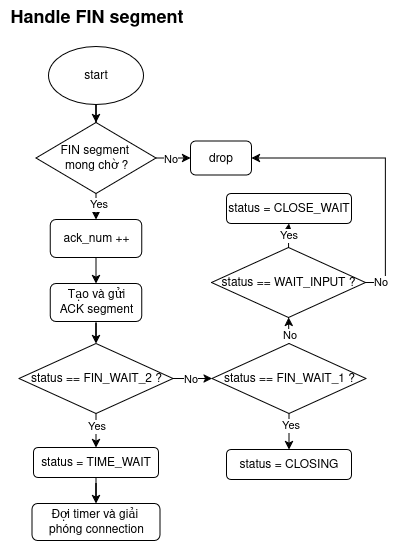

The diagram above was exported from draw.io. Its source (the exported page's mxGraphModel, read from the mxfile embedded in the PNG):
<mxGraphModel dx="1289" dy="834" grid="0" gridSize="10" guides="1" tooltips="1" connect="1" arrows="1" fold="1" page="0" pageScale="1" pageWidth="850" pageHeight="1100" math="0" shadow="0">
  <root>
    <mxCell id="0" />
    <mxCell id="1" parent="0" />
    <mxCell id="2" value="&lt;b&gt;&lt;font style=&quot;font-size: 18px;&quot;&gt;Handle FIN segment&lt;/font&gt;&lt;/b&gt;" style="text;html=1;align=center;verticalAlign=middle;resizable=0;points=[];autosize=1;strokeColor=none;fillColor=none;" vertex="1" parent="1">
      <mxGeometry x="-265" y="783" width="191" height="34" as="geometry" />
    </mxCell>
    <mxCell id="3" style="edgeStyle=orthogonalEdgeStyle;rounded=0;orthogonalLoop=1;jettySize=auto;html=1;exitX=0.5;exitY=1;exitDx=0;exitDy=0;" edge="1" source="4" target="13" parent="1">
      <mxGeometry relative="1" as="geometry" />
    </mxCell>
    <mxCell id="4" value="start" style="ellipse;whiteSpace=wrap;html=1;" vertex="1" parent="1">
      <mxGeometry x="-217" y="829" width="95" height="58" as="geometry" />
    </mxCell>
    <mxCell id="5" style="edgeStyle=orthogonalEdgeStyle;rounded=0;orthogonalLoop=1;jettySize=auto;html=1;exitX=0.5;exitY=1;exitDx=0;exitDy=0;entryX=0.5;entryY=0;entryDx=0;entryDy=0;" edge="1" source="6" target="8" parent="1">
      <mxGeometry relative="1" as="geometry" />
    </mxCell>
    <mxCell id="6" value="ack_num ++" style="rounded=1;whiteSpace=wrap;html=1;" vertex="1" parent="1">
      <mxGeometry x="-215.25" y="1002" width="91.5" height="38" as="geometry" />
    </mxCell>
    <mxCell id="7" style="edgeStyle=orthogonalEdgeStyle;rounded=0;orthogonalLoop=1;jettySize=auto;html=1;exitX=0.5;exitY=1;exitDx=0;exitDy=0;" edge="1" source="8" target="19" parent="1">
      <mxGeometry relative="1" as="geometry" />
    </mxCell>
    <mxCell id="8" value="&lt;div&gt;Tạo và gửi&lt;/div&gt;&lt;div&gt;ACK segment&lt;/div&gt;" style="rounded=1;whiteSpace=wrap;html=1;" vertex="1" parent="1">
      <mxGeometry x="-215.25" y="1066" width="91.5" height="38" as="geometry" />
    </mxCell>
    <mxCell id="9" style="edgeStyle=orthogonalEdgeStyle;rounded=0;orthogonalLoop=1;jettySize=auto;html=1;exitX=0.5;exitY=1;exitDx=0;exitDy=0;entryX=0.5;entryY=0;entryDx=0;entryDy=0;" edge="1" source="13" target="6" parent="1">
      <mxGeometry relative="1" as="geometry" />
    </mxCell>
    <mxCell id="10" value="Yes" style="edgeLabel;html=1;align=center;verticalAlign=middle;resizable=0;points=[];" vertex="1" connectable="0" parent="9">
      <mxGeometry x="-0.2436" y="2" relative="1" as="geometry">
        <mxPoint as="offset" />
      </mxGeometry>
    </mxCell>
    <mxCell id="11" style="edgeStyle=orthogonalEdgeStyle;rounded=0;orthogonalLoop=1;jettySize=auto;html=1;exitX=1;exitY=0.5;exitDx=0;exitDy=0;entryX=0;entryY=0.5;entryDx=0;entryDy=0;" edge="1" source="13" target="14" parent="1">
      <mxGeometry relative="1" as="geometry" />
    </mxCell>
    <mxCell id="12" value="No" style="edgeLabel;html=1;align=center;verticalAlign=middle;resizable=0;points=[];" vertex="1" connectable="0" parent="11">
      <mxGeometry x="-0.1884" y="-1" relative="1" as="geometry">
        <mxPoint as="offset" />
      </mxGeometry>
    </mxCell>
    <mxCell id="13" value="&lt;div&gt;FIN segment&amp;nbsp;&lt;/div&gt;&lt;div&gt;mong chờ ?&lt;/div&gt;" style="rhombus;whiteSpace=wrap;html=1;" vertex="1" parent="1">
      <mxGeometry x="-229.5" y="905" width="120" height="71" as="geometry" />
    </mxCell>
    <mxCell id="14" value="drop" style="rounded=1;whiteSpace=wrap;html=1;" vertex="1" parent="1">
      <mxGeometry x="-75" y="923.5" width="61" height="34" as="geometry" />
    </mxCell>
    <mxCell id="15" style="edgeStyle=orthogonalEdgeStyle;rounded=0;orthogonalLoop=1;jettySize=auto;html=1;exitX=1;exitY=0.5;exitDx=0;exitDy=0;entryX=0;entryY=0.5;entryDx=0;entryDy=0;" edge="1" source="19" target="29" parent="1">
      <mxGeometry relative="1" as="geometry" />
    </mxCell>
    <mxCell id="16" value="No" style="edgeLabel;html=1;align=center;verticalAlign=middle;resizable=0;points=[];" vertex="1" connectable="0" parent="15">
      <mxGeometry x="-0.1282" relative="1" as="geometry">
        <mxPoint as="offset" />
      </mxGeometry>
    </mxCell>
    <mxCell id="17" style="edgeStyle=orthogonalEdgeStyle;rounded=0;orthogonalLoop=1;jettySize=auto;html=1;exitX=0.5;exitY=1;exitDx=0;exitDy=0;" edge="1" source="19" target="31" parent="1">
      <mxGeometry relative="1" as="geometry" />
    </mxCell>
    <mxCell id="18" value="Yes" style="edgeLabel;html=1;align=center;verticalAlign=middle;resizable=0;points=[];" vertex="1" connectable="0" parent="17">
      <mxGeometry x="-0.4638" relative="1" as="geometry">
        <mxPoint as="offset" />
      </mxGeometry>
    </mxCell>
    <mxCell id="19" value="status == FIN_WAIT_2 ?" style="rhombus;whiteSpace=wrap;html=1;" vertex="1" parent="1">
      <mxGeometry x="-246.5" y="1126" width="154" height="70" as="geometry" />
    </mxCell>
    <mxCell id="20" style="edgeStyle=orthogonalEdgeStyle;rounded=0;orthogonalLoop=1;jettySize=auto;html=1;exitX=0.5;exitY=0;exitDx=0;exitDy=0;" edge="1" source="24" target="33" parent="1">
      <mxGeometry relative="1" as="geometry" />
    </mxCell>
    <mxCell id="21" value="Yes" style="edgeLabel;html=1;align=center;verticalAlign=middle;resizable=0;points=[];" vertex="1" connectable="0" parent="20">
      <mxGeometry x="0.0881" y="1" relative="1" as="geometry">
        <mxPoint as="offset" />
      </mxGeometry>
    </mxCell>
    <mxCell id="22" style="edgeStyle=orthogonalEdgeStyle;rounded=0;orthogonalLoop=1;jettySize=auto;html=1;exitX=1;exitY=0.5;exitDx=0;exitDy=0;entryX=1;entryY=0.5;entryDx=0;entryDy=0;" edge="1" source="24" target="14" parent="1">
      <mxGeometry relative="1" as="geometry" />
    </mxCell>
    <mxCell id="23" value="No" style="edgeLabel;html=1;align=center;verticalAlign=middle;resizable=0;points=[];" vertex="1" connectable="0" parent="22">
      <mxGeometry x="-0.9019" y="1" relative="1" as="geometry">
        <mxPoint as="offset" />
      </mxGeometry>
    </mxCell>
    <mxCell id="24" value="status == WAIT_INPUT ?" style="rhombus;whiteSpace=wrap;html=1;" vertex="1" parent="1">
      <mxGeometry x="-54" y="1030" width="154" height="70" as="geometry" />
    </mxCell>
    <mxCell id="25" style="edgeStyle=orthogonalEdgeStyle;rounded=0;orthogonalLoop=1;jettySize=auto;html=1;exitX=0.5;exitY=0;exitDx=0;exitDy=0;entryX=0.5;entryY=1;entryDx=0;entryDy=0;" edge="1" source="29" target="24" parent="1">
      <mxGeometry relative="1" as="geometry" />
    </mxCell>
    <mxCell id="26" value="No" style="edgeLabel;html=1;align=center;verticalAlign=middle;resizable=0;points=[];" vertex="1" connectable="0" parent="25">
      <mxGeometry x="-0.3079" relative="1" as="geometry">
        <mxPoint as="offset" />
      </mxGeometry>
    </mxCell>
    <mxCell id="27" style="edgeStyle=orthogonalEdgeStyle;rounded=0;orthogonalLoop=1;jettySize=auto;html=1;exitX=0.5;exitY=1;exitDx=0;exitDy=0;entryX=0.5;entryY=0;entryDx=0;entryDy=0;" edge="1" source="29" target="34" parent="1">
      <mxGeometry relative="1" as="geometry" />
    </mxCell>
    <mxCell id="28" value="Yes" style="edgeLabel;html=1;align=center;verticalAlign=middle;resizable=0;points=[];" vertex="1" connectable="0" parent="27">
      <mxGeometry x="-0.4074" y="1" relative="1" as="geometry">
        <mxPoint as="offset" />
      </mxGeometry>
    </mxCell>
    <mxCell id="29" value="status == FIN_WAIT_1 ?" style="rhombus;whiteSpace=wrap;html=1;" vertex="1" parent="1">
      <mxGeometry x="-53.5" y="1126" width="154" height="70" as="geometry" />
    </mxCell>
    <mxCell id="30" style="edgeStyle=orthogonalEdgeStyle;rounded=0;orthogonalLoop=1;jettySize=auto;html=1;" edge="1" source="31" target="32" parent="1">
      <mxGeometry relative="1" as="geometry" />
    </mxCell>
    <mxCell id="31" value="status = TIME_WAIT" style="rounded=1;whiteSpace=wrap;html=1;" vertex="1" parent="1">
      <mxGeometry x="-232" y="1230" width="125" height="30" as="geometry" />
    </mxCell>
    <mxCell id="32" value="&lt;div&gt;Đợi timer và giải&amp;nbsp;&lt;/div&gt;&lt;div&gt;phóng connection&lt;/div&gt;" style="rounded=1;whiteSpace=wrap;html=1;" vertex="1" parent="1">
      <mxGeometry x="-233.5" y="1286" width="128" height="37" as="geometry" />
    </mxCell>
    <mxCell id="33" value="status = CLOSE_WAIT" style="rounded=1;whiteSpace=wrap;html=1;" vertex="1" parent="1">
      <mxGeometry x="-39" y="976" width="125" height="30" as="geometry" />
    </mxCell>
    <mxCell id="34" value="status = CLOSING" style="rounded=1;whiteSpace=wrap;html=1;" vertex="1" parent="1">
      <mxGeometry x="-39" y="1232" width="125" height="30" as="geometry" />
    </mxCell>
  </root>
</mxGraphModel>